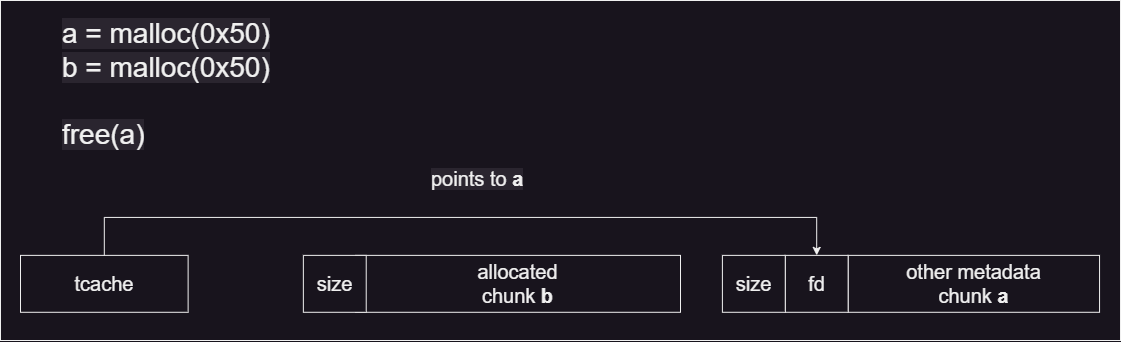

The diagram above was exported from draw.io. Its source (the exported page's mxGraphModel, read from the mxfile embedded in the PNG):
<mxGraphModel dx="1835" dy="1042" grid="1" gridSize="10" guides="1" tooltips="1" connect="1" arrows="1" fold="1" page="1" pageScale="1" pageWidth="1200" pageHeight="1600" math="0" shadow="0">
  <root>
    <mxCell id="0" />
    <mxCell id="1" parent="0" />
    <mxCell id="XaH5qDIsElkkDbK8yklw-1" value="" style="whiteSpace=wrap;html=1;" vertex="1" parent="1">
      <mxGeometry x="30" y="60" width="1120" height="340" as="geometry" />
    </mxCell>
    <mxCell id="4kv48cukJ1esjUSP5hUu-17" value="&lt;span style=&quot;color: rgb(240, 240, 240); font-family: Helvetica; font-size: 28px; font-style: normal; font-variant-ligatures: normal; font-variant-caps: normal; font-weight: 400; letter-spacing: normal; orphans: 2; text-align: center; text-indent: 0px; text-transform: none; widows: 2; word-spacing: 0px; -webkit-text-stroke-width: 0px; background-color: rgb(42, 37, 47); text-decoration-thickness: initial; text-decoration-style: initial; text-decoration-color: initial; float: none; display: inline !important;&quot;&gt;a = malloc(0x50)&lt;br style=&quot;font-size: 28px;&quot;&gt;b = malloc(0x50)&lt;br style=&quot;font-size: 28px;&quot;&gt;&lt;br style=&quot;font-size: 28px;&quot;&gt;free(a)&lt;br style=&quot;font-size: 28px;&quot;&gt;&lt;/span&gt;" style="text;whiteSpace=wrap;html=1;movable=1;resizable=1;rotatable=1;deletable=1;editable=1;locked=0;connectable=1;fontSize=28;container=0;" parent="1" vertex="1">
      <mxGeometry x="90.00238095238095" y="70" width="230.47619047619048" height="170.76923076923077" as="geometry" />
    </mxCell>
    <mxCell id="4kv48cukJ1esjUSP5hUu-20" value="allocated&lt;br style=&quot;font-size: 20px;&quot;&gt;chunk &lt;b style=&quot;font-size: 20px;&quot;&gt;b&lt;/b&gt;" style="rounded=0;whiteSpace=wrap;html=1;movable=1;resizable=1;rotatable=1;deletable=1;editable=1;locked=0;connectable=1;fontSize=20;" parent="1" vertex="1">
      <mxGeometry x="385.23809523809524" y="314.8669230769231" width="324.76190476190476" height="56.92307692307692" as="geometry" />
    </mxCell>
    <mxCell id="4kv48cukJ1esjUSP5hUu-22" value="size" style="rounded=0;whiteSpace=wrap;html=1;movable=1;resizable=1;rotatable=1;deletable=1;editable=1;locked=0;connectable=1;fontSize=20;" parent="1" vertex="1">
      <mxGeometry x="332.85714285714283" y="314.8669230769231" width="62.857142857142854" height="56.92307692307692" as="geometry" />
    </mxCell>
    <mxCell id="4kv48cukJ1esjUSP5hUu-23" value="tcache" style="rounded=0;whiteSpace=wrap;html=1;movable=1;resizable=1;rotatable=1;deletable=1;editable=1;locked=0;connectable=1;fontSize=20;" parent="1" vertex="1">
      <mxGeometry x="50" y="314.8669230769231" width="167.61904761904762" height="56.92307692307692" as="geometry" />
    </mxCell>
    <mxCell id="4kv48cukJ1esjUSP5hUu-24" value="" style="endArrow=none;html=1;rounded=0;exitX=0.5;exitY=0;exitDx=0;exitDy=0;movable=1;resizable=1;rotatable=1;deletable=1;editable=1;locked=0;connectable=1;fontSize=20;" parent="1" source="4kv48cukJ1esjUSP5hUu-23" edge="1">
      <mxGeometry width="50" height="50" relative="1" as="geometry">
        <mxPoint x="70.95238095238095" y="314.8669230769231" as="sourcePoint" />
        <mxPoint x="133.8095238095238" y="276.9182051282052" as="targetPoint" />
      </mxGeometry>
    </mxCell>
    <mxCell id="4kv48cukJ1esjUSP5hUu-25" value="" style="endArrow=none;html=1;rounded=0;movable=1;resizable=1;rotatable=1;deletable=1;editable=1;locked=0;connectable=1;fontSize=20;" parent="1" edge="1">
      <mxGeometry width="50" height="50" relative="1" as="geometry">
        <mxPoint x="133.8095238095238" y="276.9182051282052" as="sourcePoint" />
        <mxPoint x="846.1904761904763" y="276.9182051282052" as="targetPoint" />
      </mxGeometry>
    </mxCell>
    <mxCell id="4kv48cukJ1esjUSP5hUu-26" value="" style="endArrow=classic;html=1;rounded=0;entryX=0.5;entryY=0;entryDx=0;entryDy=0;movable=1;resizable=1;rotatable=1;deletable=1;editable=1;locked=0;connectable=1;fontSize=20;" parent="1" target="4kv48cukJ1esjUSP5hUu-28" edge="1">
      <mxGeometry width="50" height="50" relative="1" as="geometry">
        <mxPoint x="846.1904761904763" y="276.9182051282052" as="sourcePoint" />
        <mxPoint x="8.095238095238095" y="352.815641025641" as="targetPoint" />
      </mxGeometry>
    </mxCell>
    <mxCell id="4kv48cukJ1esjUSP5hUu-27" value="other metadata&lt;br style=&quot;font-size: 20px;&quot;&gt;chunk &lt;b style=&quot;font-size: 20px;&quot;&gt;a&lt;/b&gt;" style="rounded=0;whiteSpace=wrap;html=1;movable=1;resizable=1;rotatable=1;deletable=1;editable=1;locked=0;connectable=1;fontSize=20;" parent="1" vertex="1">
      <mxGeometry x="877.6190476190477" y="314.8669230769231" width="251.42857142857142" height="56.92307692307692" as="geometry" />
    </mxCell>
    <mxCell id="4kv48cukJ1esjUSP5hUu-28" value="fd" style="rounded=0;whiteSpace=wrap;html=1;movable=1;resizable=1;rotatable=1;deletable=1;editable=1;locked=0;connectable=1;fontSize=20;" parent="1" vertex="1">
      <mxGeometry x="814.7619047619048" y="314.8669230769231" width="62.857142857142854" height="56.92307692307692" as="geometry" />
    </mxCell>
    <mxCell id="4kv48cukJ1esjUSP5hUu-29" value="size" style="rounded=0;whiteSpace=wrap;html=1;movable=1;resizable=1;rotatable=1;deletable=1;editable=1;locked=0;connectable=1;fontSize=20;" parent="1" vertex="1">
      <mxGeometry x="751.9047619047619" y="314.8669230769231" width="62.857142857142854" height="56.92307692307692" as="geometry" />
    </mxCell>
    <mxCell id="4kv48cukJ1esjUSP5hUu-34" value="&lt;span style=&quot;color: rgb(240, 240, 240); font-family: Helvetica; font-size: 20px; font-style: normal; font-variant-ligatures: normal; font-variant-caps: normal; font-weight: 400; letter-spacing: normal; orphans: 2; text-align: center; text-indent: 0px; text-transform: none; widows: 2; word-spacing: 0px; -webkit-text-stroke-width: 0px; background-color: rgb(42, 37, 47); text-decoration-thickness: initial; text-decoration-style: initial; text-decoration-color: initial; float: none; display: inline !important;&quot;&gt;points to &lt;/span&gt;&lt;span style=&quot;color: rgb(240, 240, 240); font-family: Helvetica; font-size: 20px; font-style: normal; font-variant-ligatures: normal; font-variant-caps: normal; letter-spacing: normal; orphans: 2; text-align: center; text-indent: 0px; text-transform: none; widows: 2; word-spacing: 0px; -webkit-text-stroke-width: 0px; background-color: rgb(42, 37, 47); text-decoration-thickness: initial; text-decoration-style: initial; text-decoration-color: initial; float: none; display: inline !important;&quot;&gt;&lt;b style=&quot;font-size: 20px;&quot;&gt;a&lt;/b&gt;&lt;/span&gt;&lt;span style=&quot;color: rgb(240, 240, 240); font-family: Helvetica; font-size: 20px; font-style: normal; font-variant-ligatures: normal; font-variant-caps: normal; letter-spacing: normal; orphans: 2; text-align: center; text-indent: 0px; text-transform: none; widows: 2; word-spacing: 0px; -webkit-text-stroke-width: 0px; background-color: rgb(42, 37, 47); text-decoration-thickness: initial; text-decoration-style: initial; text-decoration-color: initial; float: none; display: inline !important;&quot;&gt;&lt;br style=&quot;font-size: 20px;&quot;&gt;&lt;/span&gt;" style="text;whiteSpace=wrap;html=1;movable=1;resizable=1;rotatable=1;deletable=1;editable=1;locked=0;connectable=1;fontSize=20;" parent="1" vertex="1">
      <mxGeometry x="458.57142857142856" y="219.9951282051283" width="146.66666666666666" height="37.94871794871795" as="geometry" />
    </mxCell>
  </root>
</mxGraphModel>